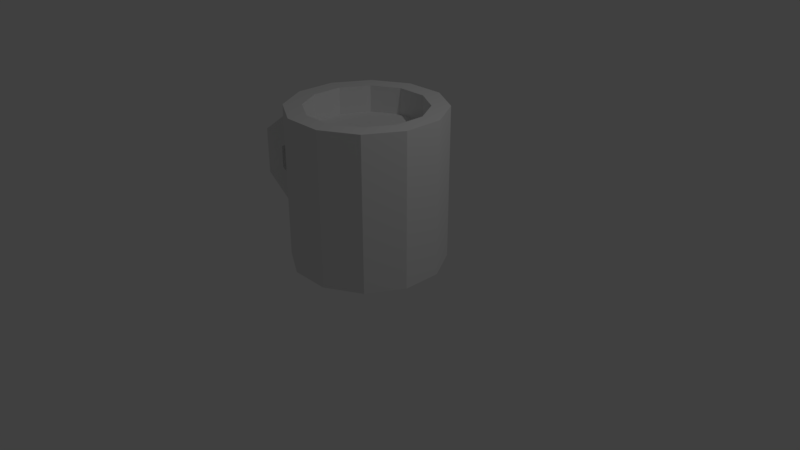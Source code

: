 # Source: CoffeCup.blend  (saved by Blender 2.79.0; exported with 4.5.12 LTS)
import bpy
from mathutils import Matrix  # noqa: F401  (used for matrix-valued properties, if any)

bpy.ops.wm.read_factory_settings(use_empty=True)
scene = bpy.context.scene
scene.name = 'Scene'

# ---- collections
col_collection_1 = bpy.data.collections.new('Collection 1'); scene.collection.children.link(col_collection_1)

# ---- materials (node trees are filled in below, after node groups)
mat_coffecup = bpy.data.materials.new('CoffeCup')
mat_coffecup.alpha_threshold = 0.0
mat_coffecup.use_transparent_shadow = False
mat_coffecup.roughness = 0.5

# ---- material node trees

# ---- world
world_world = bpy.data.worlds.new('World'); scene.world = world_world
world_world.color = (0.05088, 0.05088, 0.05088)
world_world.use_sun_shadow = False
world_world.sun_shadow_jitter_overblur = 0.0
world_world.cycles.sampling_method = 'MANUAL'

# ---- cameras
cam_camera = bpy.data.cameras.new('Camera')
cam_camera.clip_end = 100.0
cam_camera.lens = 35.0
cam_camera.sensor_width = 32.0
cam_camera.sensor_height = 18.0
cam_camera.ortho_scale = 7.314
cam_camera.dof.focus_distance = 0.0
cam_camera.dof.aperture_fstop = 128.0

# ---- lights
light_lamp = bpy.data.lights.new('Lamp', 'POINT')
light_lamp.transmission_factor = 0.0
light_lamp.cutoff_distance = 30.0
light_lamp.energy = 100.0
light_lamp.shadow_buffer_clip_start = 1.001
light_lamp.shadow_soft_size = 0.1
light_lamp.shadow_maximum_resolution = 0.006
light_lamp.use_absolute_resolution = True

# ---- meshes
me_cylinder_001 = bpy.data.meshes.new('Cylinder.001')
me_cylinder_001.from_pydata([(-4.456e-08, 2.75e-08, -1.0), (-0.2588, 0.9659, -1.0), (-0.2588, 0.9659, 1.0), (0.2588, 0.9659, -1.0), (0.2588, 0.9659, 1.0), (0.7071, 0.7071, -1.0), (0.7071, 0.7071, 1.0), (0.9659, 0.2588, -1.0), (0.9659, 0.2588, 1.0), (0.9659, -0.2588, -1.0), (0.9659, -0.2588, 1.0), (0.7071, -0.7071, -1.0), (0.7071, -0.7071, 1.0), (0.2588, -0.9659, -1.0), (0.2588, -0.9659, 1.0), (-0.2588, -0.9659, -1.0), (-0.2588, -0.9659, 1.0), (-0.7071, -0.7071, -1.0), (-0.7071, -0.7071, 1.0), (-0.9659, -0.2588, -1.0), (-0.9659, -0.2588, 1.0), (-0.9659, 0.2588, -1.0), (-0.9659, 0.2588, 1.0), (-0.7071, 0.7071, -1.0), (-0.7071, 0.7071, 1.0), (-0.1988, 0.7419, 1.0), (0.1988, 0.7419, 1.0), (0.5431, 0.5431, 1.0), (0.7419, 0.1988, 1.0), (0.7419, -0.1988, 1.0), (0.5431, -0.5431, 1.0), (0.1988, -0.7419, 1.0), (-0.1988, -0.7419, 1.0), (-0.5431, -0.5431, 1.0), (-0.7419, -0.1988, 1.0), (-0.7419, 0.1988, 1.0), (-0.5431, 0.5431, 1.0), (-0.1988, 0.7419, 0.6537), (-4.456e-08, 2.75e-08, 0.6537), (0.1988, 0.7419, 0.6537), (0.5431, 0.5431, 0.6537), (0.7419, 0.1988, 0.6537), (0.7419, -0.1988, 0.6537), (0.5431, -0.5431, 0.6537), (0.1988, -0.7419, 0.6537), (-0.1988, -0.7419, 0.6537), (-0.5431, -0.5431, 0.6537), (-0.7419, -0.1988, 0.6537), (-0.7419, 0.1988, 0.6537), (-0.5431, 0.5431, 0.6537), (-0.2588, 0.9659, -0.6), (-0.2588, 0.9659, -0.2), (-0.2588, 0.9659, 0.2), (-0.2588, 0.9659, 0.6), (0.2588, 0.9659, 0.6), (0.2588, 0.9659, 0.2), (0.2588, 0.9659, -0.2), (0.2588, 0.9659, -0.6), (0.7071, 0.7071, 0.6), (0.7071, 0.7071, 0.2), (0.7071, 0.7071, -0.2), (0.7071, 0.7071, -0.6), (0.9659, 0.2588, 0.6), (0.9659, 0.2588, 0.2), (0.9659, 0.2588, -0.2), (0.9659, 0.2588, -0.6), (0.9659, -0.2588, 0.6), (0.9659, -0.2588, 0.2), (0.9659, -0.2588, -0.2), (0.9659, -0.2588, -0.6), (0.7071, -0.7071, 0.6), (0.7071, -0.7071, 0.2), (0.7071, -0.7071, -0.2), (0.7071, -0.7071, -0.6), (0.2588, -0.9659, 0.6), (0.2588, -0.9659, 0.2), (0.2588, -0.9659, -0.2), (0.2588, -0.9659, -0.6), (-0.2588, -0.9659, 0.6), (-0.2588, -0.9659, 0.2), (-0.2588, -0.9659, -0.2), (-0.2588, -0.9659, -0.6), (-0.7071, -0.7071, 0.6), (-0.7071, -0.7071, 0.2), (-0.7071, -0.7071, -0.2), (-0.7071, -0.7071, -0.6), (-0.9659, -0.2588, 0.6), (-0.9659, -0.2588, 0.2), (-0.9659, -0.2588, -0.2), (-0.9659, -0.2588, -0.6), (-0.9659, 0.2588, 0.6), (-0.9659, 0.2588, 0.2), (-0.9659, 0.2588, -0.2), (-0.9659, 0.2588, -0.6), (-0.7071, 0.7071, 0.6), (-0.7071, 0.7071, 0.2), (-0.7071, 0.7071, -0.2), (-0.7071, 0.7071, -0.6), (-1.318, -0.2588, 0.6), (-1.318, -0.2588, 0.2), (-1.318, -0.2588, -0.2), (-1.318, -0.2588, -0.6), (-1.318, 0.2588, 0.6), (-1.318, 0.2588, 0.2), (-1.318, 0.2588, -0.2), (-1.318, 0.2588, -0.6), (-1.722, -0.2588, 0.311), (-1.409, -0.2588, 0.1485), (-1.409, -0.2588, -0.1485), (-1.722, -0.2588, -0.311), (-1.722, 0.2588, 0.311), (-1.409, 0.2588, 0.1485), (-1.409, 0.2588, -0.1485), (-1.722, 0.2588, -0.311)], [], [(0, 1, 3), (26, 4, 2, 25), (53, 2, 4, 54), (0, 3, 5), (27, 6, 4, 26), (54, 4, 6, 58), (0, 5, 7), (28, 8, 6, 27), (58, 6, 8, 62), (0, 7, 9), (29, 10, 8, 28), (62, 8, 10, 66), (0, 9, 11), (30, 12, 10, 29), (66, 10, 12, 70), (0, 11, 13), (31, 14, 12, 30), (70, 12, 14, 74), (0, 13, 15), (32, 16, 14, 31), (74, 14, 16, 78), (0, 15, 17), (33, 18, 16, 32), (78, 16, 18, 82), (0, 17, 19), (34, 20, 18, 33), (82, 18, 20, 86), (0, 19, 21), (35, 22, 20, 34), (86, 20, 22, 90), (0, 21, 23), (36, 24, 22, 35), (90, 22, 24, 94), (0, 23, 1), (25, 2, 24, 36), (94, 24, 2, 53), (31, 30, 43, 44), (28, 27, 40, 41), (35, 34, 47, 48), (32, 31, 44, 45), (29, 28, 41, 42), (36, 35, 48, 49), (26, 25, 37, 39), (33, 32, 45, 46), (30, 29, 42, 43), (25, 36, 49, 37), (27, 26, 39, 40), (34, 33, 46, 47), (38, 37, 49), (38, 49, 48), (38, 48, 47), (38, 47, 46), (38, 46, 45), (38, 45, 44), (38, 44, 43), (38, 43, 42), (38, 42, 41), (38, 41, 40), (38, 40, 39), (38, 39, 37), (23, 97, 50, 1), (97, 96, 51, 50), (96, 95, 52, 51), (95, 94, 53, 52), (21, 93, 97, 23), (93, 92, 96, 97), (92, 91, 95, 96), (91, 90, 94, 95), (19, 89, 93, 21), (92, 93, 105, 104), (88, 87, 91, 92), (93, 89, 101, 105), (17, 85, 89, 19), (85, 84, 88, 89), (84, 83, 87, 88), (83, 82, 86, 87), (15, 81, 85, 17), (81, 80, 84, 85), (80, 79, 83, 84), (79, 78, 82, 83), (13, 77, 81, 15), (77, 76, 80, 81), (76, 75, 79, 80), (75, 74, 78, 79), (11, 73, 77, 13), (73, 72, 76, 77), (72, 71, 75, 76), (71, 70, 74, 75), (9, 69, 73, 11), (69, 68, 72, 73), (68, 67, 71, 72), (67, 66, 70, 71), (7, 65, 69, 9), (65, 64, 68, 69), (64, 63, 67, 68), (63, 62, 66, 67), (5, 61, 65, 7), (61, 60, 64, 65), (60, 59, 63, 64), (59, 58, 62, 63), (3, 57, 61, 5), (57, 56, 60, 61), (56, 55, 59, 60), (55, 54, 58, 59), (1, 50, 57, 3), (50, 51, 56, 57), (51, 52, 55, 56), (52, 53, 54, 55), (102, 103, 111, 110), (105, 101, 109, 113), (90, 91, 103, 102), (89, 88, 100, 101), (86, 90, 102, 98), (87, 86, 98, 99), (88, 92, 104, 100), (91, 87, 99, 103), (111, 112, 113, 110), (107, 108, 112, 111), (99, 98, 106, 107), (98, 102, 110, 106), (100, 104, 112, 108), (104, 105, 113, 112), (101, 100, 108, 109), (103, 99, 107, 111), (110, 113, 109, 106), (106, 109, 108, 107)])
_uv = me_cylinder_001.uv_layers.new(name='UVMap')
_uv.uv.foreach_set('vector', [0.4984, 0.8217, 0.5377, 0.675, 0.6059, 0.7143, 0.6039, 0.4459, 0.6098, 0.4116, 0.6783, 0.4283, 0.6695, 0.4631, 0.6943, 0.373, 0.6783, 0.4283, 0.6098, 0.4116, 0.6216, 0.3573, 0.4984, 0.8217, 0.6059, 0.7143, 0.6452, 0.7824, 0.539, 0.4338, 0.5423, 0.4, 0.6098, 0.4116, 0.6039, 0.4459, 0.6216, 0.3573, 0.6098, 0.4116, 0.5423, 0.4, 0.5503, 0.3463, 0.4984, 0.8217, 0.6452, 0.7824, 0.6452, 0.861, 0.4747, 0.4266, 0.4756, 0.3932, 0.5423, 0.4, 0.539, 0.4338, 0.5503, 0.3463, 0.5423, 0.4, 0.4756, 0.3932, 0.4799, 0.3401, 0.4984, 0.8217, 0.6452, 0.861, 0.6059, 0.9291, 0.411, 0.424, 0.4096, 0.3911, 0.4756, 0.3932, 0.4747, 0.4266, 0.4799, 0.3401, 0.4756, 0.3932, 0.4096, 0.3911, 0.4102, 0.3385, 0.4984, 0.8217, 0.6059, 0.9291, 0.5377, 0.9685, 0.3481, 0.426, 0.3443, 0.3937, 0.4096, 0.3911, 0.411, 0.424, 0.4102, 0.3385, 0.4096, 0.3911, 0.3443, 0.3937, 0.3411, 0.3416, 0.4984, 0.8217, 0.5377, 0.9685, 0.4591, 0.9685, 0.2862, 0.4328, 0.2799, 0.4012, 0.3443, 0.3937, 0.3481, 0.426, 0.3411, 0.3416, 0.3443, 0.3937, 0.2799, 0.4012, 0.2728, 0.3497, 0.4984, 0.8217, 0.4591, 0.9685, 0.391, 0.9291, 0.2257, 0.4448, 0.2166, 0.4143, 0.2799, 0.4012, 0.2862, 0.4328, 0.2728, 0.3497, 0.2799, 0.4012, 0.2166, 0.4143, 0.2049, 0.3632, 0.4984, 0.8217, 0.391, 0.9291, 0.3517, 0.861, 0.1675, 0.4629, 0.1548, 0.4346, 0.2166, 0.4143, 0.2257, 0.4448, 0.2049, 0.3632, 0.2166, 0.4143, 0.1548, 0.4346, 0.1368, 0.383, 0.4984, 0.8217, 0.3517, 0.861, 0.3517, 0.7824, 0.1152, 0.4895, 0.09305, 0.467, 0.1548, 0.4346, 0.1675, 0.4629, 0.1368, 0.383, 0.1548, 0.4346, 0.09305, 0.467, 0.06573, 0.4108, 0.4984, 0.8217, 0.3517, 0.7824, 0.391, 0.7143, 0.8033, 0.5174, 0.8215, 0.4806, 0.8978, 0.5272, 0.8653, 0.5577, 0.9313, 0.4646, 0.8978, 0.5272, 0.8215, 0.4806, 0.8503, 0.4211, 0.4984, 0.8217, 0.391, 0.7143, 0.4591, 0.675, 0.736, 0.4864, 0.7483, 0.4507, 0.8215, 0.4806, 0.8033, 0.5174, 0.8503, 0.4211, 0.8215, 0.4806, 0.7483, 0.4507, 0.7694, 0.3938, 0.4984, 0.8217, 0.4591, 0.675, 0.5377, 0.675, 0.6695, 0.4631, 0.6783, 0.4283, 0.7483, 0.4507, 0.736, 0.4864, 0.7694, 0.3938, 0.7483, 0.4507, 0.6783, 0.4283, 0.6943, 0.373, 0.2862, 0.4328, 0.3481, 0.426, 0.3506, 0.4784, 0.2929, 0.4841, 0.4747, 0.4266, 0.539, 0.4338, 0.5294, 0.4879, 0.4692, 0.4803, 0.8033, 0.5174, 0.8653, 0.5577, 0.8321, 0.6106, 0.7714, 0.5725, 0.2257, 0.4448, 0.2862, 0.4328, 0.2929, 0.4841, 0.2371, 0.4945, 0.411, 0.424, 0.4747, 0.4266, 0.4692, 0.4803, 0.4094, 0.4771, 0.736, 0.4864, 0.8033, 0.5174, 0.7714, 0.5725, 0.7111, 0.5414, 0.6039, 0.4459, 0.6695, 0.4631, 0.6506, 0.5178, 0.59, 0.5002, 0.1675, 0.4629, 0.2257, 0.4448, 0.2371, 0.4945, 0.1841, 0.5102, 0.3481, 0.426, 0.411, 0.424, 0.4094, 0.4771, 0.3506, 0.4784, 0.6695, 0.4631, 0.736, 0.4864, 0.7111, 0.5414, 0.6506, 0.5178, 0.539, 0.4338, 0.6039, 0.4459, 0.59, 0.5002, 0.5294, 0.4879, 0.1152, 0.4895, 0.1675, 0.4629, 0.1841, 0.5102, 0.1347, 0.5315, 0.8238, 0.8064, 0.854, 0.9192, 0.7936, 0.9192, 0.8238, 0.8064, 0.7936, 0.9192, 0.7413, 0.8889, 0.8238, 0.8064, 0.7413, 0.8889, 0.7111, 0.8366, 0.8238, 0.8064, 0.7111, 0.8366, 0.7111, 0.7762, 0.8238, 0.8064, 0.7111, 0.7762, 0.7413, 0.7239, 0.8238, 0.8064, 0.7413, 0.7239, 0.7936, 0.6937, 0.8238, 0.8064, 0.7936, 0.6937, 0.854, 0.6937, 0.8238, 0.8064, 0.854, 0.6937, 0.9064, 0.7239, 0.8238, 0.8064, 0.9064, 0.7239, 0.9366, 0.7762, 0.8238, 0.8064, 0.9366, 0.7762, 0.9366, 0.8366, 0.8238, 0.8064, 0.9366, 0.8366, 0.9064, 0.8889, 0.8238, 0.8064, 0.9064, 0.8889, 0.854, 0.9192, 0.826, 0.1435, 0.8136, 0.2078, 0.7313, 0.1922, 0.7421, 0.1281, 0.8136, 0.2078, 0.8006, 0.2713, 0.72, 0.2545, 0.7313, 0.1922, 0.8006, 0.2713, 0.7862, 0.3336, 0.7078, 0.315, 0.72, 0.2545, 0.7862, 0.3336, 0.7694, 0.3938, 0.6943, 0.373, 0.7078, 0.315, 0.9098, 0.1601, 0.897, 0.2248, 0.8136, 0.2078, 0.826, 0.1435, 0.897, 0.2248, 0.8835, 0.2898, 0.8006, 0.2713, 0.8136, 0.2078, 0.8835, 0.2898, 0.8685, 0.3552, 0.7862, 0.3336, 0.8006, 0.2713, 0.8685, 0.3552, 0.8503, 0.4211, 0.7694, 0.3938, 0.7862, 0.3336, 0.9936, 0.1767, 0.9808, 0.2415, 0.897, 0.2248, 0.9098, 0.1601, 0.09866, 0.696, 0.1695, 0.6765, 0.1784, 0.7289, 0.1116, 0.7616, 0.9681, 0.3093, 0.9531, 0.3747, 0.8685, 0.3552, 0.8835, 0.2898, 0.1695, 0.6765, 0.26, 0.6827, 0.2414, 0.7371, 0.1784, 0.7289, 0.07531, 0.1462, 0.08939, 0.2086, 0.00918, 0.2285, -0.006097, 0.1657, 0.08939, 0.2086, 0.104, 0.2693, 0.02562, 0.2908, 0.00918, 0.2285, 0.104, 0.2693, 0.1197, 0.3277, 0.04414, 0.3518, 0.02562, 0.2908, 0.1197, 0.3277, 0.1368, 0.383, 0.06573, 0.4108, 0.04414, 0.3518, 0.157, 0.1292, 0.1687, 0.1915, 0.08939, 0.2086, 0.07531, 0.1462, 0.1687, 0.1915, 0.1804, 0.2516, 0.104, 0.2693, 0.08939, 0.2086, 0.1804, 0.2516, 0.1925, 0.3089, 0.1197, 0.3277, 0.104, 0.2693, 0.1925, 0.3089, 0.2049, 0.3632, 0.1368, 0.383, 0.1197, 0.3277, 0.2391, 0.1157, 0.2478, 0.1783, 0.1687, 0.1915, 0.157, 0.1292, 0.2478, 0.1783, 0.2562, 0.2383, 0.1804, 0.2516, 0.1687, 0.1915, 0.2562, 0.2383, 0.2646, 0.2955, 0.1925, 0.3089, 0.1804, 0.2516, 0.2646, 0.2955, 0.2728, 0.3497, 0.2049, 0.3632, 0.1925, 0.3089, 0.322, 0.1064, 0.3272, 0.1694, 0.2478, 0.1783, 0.2391, 0.1157, 0.3272, 0.1694, 0.3321, 0.2296, 0.2562, 0.2383, 0.2478, 0.1783, 0.3321, 0.2296, 0.3368, 0.287, 0.2646, 0.2955, 0.2562, 0.2383, 0.3368, 0.287, 0.3411, 0.3416, 0.2728, 0.3497, 0.2646, 0.2955, 0.4054, 0.1017, 0.4071, 0.1651, 0.3272, 0.1694, 0.322, 0.1064, 0.4071, 0.1651, 0.4085, 0.2256, 0.3321, 0.2296, 0.3272, 0.1694, 0.4085, 0.2256, 0.4095, 0.2834, 0.3368, 0.287, 0.3321, 0.2296, 0.4095, 0.2834, 0.4102, 0.3385, 0.3411, 0.3416, 0.3368, 0.287, 0.4894, 0.1017, 0.4875, 0.1654, 0.4071, 0.1651, 0.4054, 0.1017, 0.4875, 0.1654, 0.4853, 0.2263, 0.4085, 0.2256, 0.4071, 0.1651, 0.4853, 0.2263, 0.4828, 0.2846, 0.4095, 0.2834, 0.4085, 0.2256, 0.4828, 0.2846, 0.4799, 0.3401, 0.4102, 0.3385, 0.4095, 0.2834, 0.5736, 0.1064, 0.5683, 0.1702, 0.4875, 0.1654, 0.4894, 0.1017, 0.5683, 0.1702, 0.5628, 0.2315, 0.4853, 0.2263, 0.4875, 0.1654, 0.5628, 0.2315, 0.5568, 0.2903, 0.4828, 0.2846, 0.4853, 0.2263, 0.5568, 0.2903, 0.5503, 0.3463, 0.4799, 0.3401, 0.4828, 0.2846, 0.658, 0.1154, 0.6496, 0.1793, 0.5683, 0.1702, 0.5736, 0.1064, 0.6496, 0.1793, 0.6409, 0.2411, 0.5628, 0.2315, 0.5683, 0.1702, 0.6409, 0.2411, 0.6317, 0.3004, 0.5568, 0.2903, 0.5628, 0.2315, 0.6317, 0.3004, 0.6216, 0.3573, 0.5503, 0.3463, 0.5568, 0.2903, 0.7421, 0.1281, 0.7313, 0.1922, 0.6496, 0.1793, 0.658, 0.1154, 0.7313, 0.1922, 0.72, 0.2545, 0.6409, 0.2411, 0.6496, 0.1793, 0.72, 0.2545, 0.7078, 0.315, 0.6317, 0.3004, 0.6409, 0.2411, 0.7078, 0.315, 0.6943, 0.373, 0.6216, 0.3573, 0.6317, 0.3004, 0.1788, 0.9008, 0.119, 0.8649, 0.128, 0.8458, 0.1814, 0.8467, 0.1784, 0.7289, 0.2414, 0.7371, 0.2322, 0.7884, 0.1819, 0.7863, 0.1712, 0.9582, 0.09688, 0.9331, 0.119, 0.8649, 0.1788, 0.9008, 0.26, 0.6827, 0.3279, 0.7233, 0.287, 0.7801, 0.2414, 0.7371, 0.2617, 0.9476, 0.1712, 0.9582, 0.1788, 0.9008, 0.242, 0.8983, 0.3239, 0.913, 0.2617, 0.9476, 0.242, 0.8983, 0.2935, 0.8582, 0.007966, 0.7128, 0.09866, 0.696, 0.1116, 0.7616, 0.01936, 0.7744, 0.09688, 0.9331, 0.007966, 0.912, 0.02045, 0.8514, 0.119, 0.8649, 0.128, 0.8458, 0.1183, 0.7814, 0.1819, 0.7863, 0.1814, 0.8467, 0.02248, 0.8347, 0.02178, 0.7915, 0.1183, 0.7814, 0.128, 0.8458, 0.2935, 0.8582, 0.242, 0.8983, 0.231, 0.8457, 0.283, 0.8423, 0.242, 0.8983, 0.1788, 0.9008, 0.1814, 0.8467, 0.231, 0.8457, 0.01936, 0.7744, 0.1116, 0.7616, 0.1183, 0.7814, 0.02178, 0.7915, 0.1116, 0.7616, 0.1784, 0.7289, 0.1819, 0.7863, 0.1183, 0.7814, 0.2414, 0.7371, 0.287, 0.7801, 0.2762, 0.7938, 0.2322, 0.7884, 0.119, 0.8649, 0.02045, 0.8514, 0.02248, 0.8347, 0.128, 0.8458, 0.1814, 0.8467, 0.1819, 0.7863, 0.2322, 0.7884, 0.231, 0.8457, 0.231, 0.8457, 0.2322, 0.7884, 0.2762, 0.7938, 0.283, 0.8423])
me_cylinder_001.materials.append(mat_coffecup)
me_cylinder_001.use_remesh_preserve_volume = False
me_cylinder_001.use_remesh_preserve_attributes = False
me_cylinder_001.use_mirror_vertex_groups = False
me_cylinder_001.update()

# ---- objects
ob_cylinder = bpy.data.objects.new('Cylinder', me_cylinder_001)
ob_lamp = bpy.data.objects.new('Lamp', light_lamp)
ob_camera = bpy.data.objects.new('Camera', cam_camera)

# ---- transforms, parenting, visibility, modifiers, constraints
ob_cylinder.location = (3.146e-08, 1.126e-07, 1.0)
ob_cylinder.lineart.crease_threshold = 0.0
ob_lamp.location = (4.076, 1.005, 5.904)
ob_lamp.rotation_euler = (0.6503, 0.05522, 1.866)
ob_lamp.lock_rotations_4d = False
ob_lamp.empty_display_type = 'ARROWS'
ob_lamp.color = (0.0, 0.0, 0.0, 0.0)
ob_lamp.lineart.crease_threshold = 0.0
ob_camera.location = (7.481, -6.508, 5.344)
ob_camera.rotation_euler = (1.109, 0.0, 0.8149)
ob_camera.lock_rotations_4d = False
ob_camera.empty_display_type = 'ARROWS'
ob_camera.color = (0.0, 0.0, 0.0, 0.0)
ob_camera.display_type = 'WIRE'
ob_camera.lineart.crease_threshold = 0.0

# ---- collection membership
col_collection_1.objects.link(ob_cylinder)
col_collection_1.objects.link(ob_lamp)
col_collection_1.objects.link(ob_camera)

# ---- scene / render settings (as saved in the file)
scene.camera = ob_camera
scene.frame_start = 1; scene.frame_end = 250; scene.frame_set(1)
scene.render.engine = 'BLENDER_EEVEE_NEXT'
scene.render.resolution_percentage = 50
scene.render.dither_intensity = 0.0
scene.cycles.use_denoising = False
scene.cycles.samples = 128
scene.cycles.sampling_pattern = 'TABULATED_SOBOL'
scene.cycles.use_adaptive_sampling = False
scene.cycles.use_light_tree = False
scene.cycles.blur_glossy = 0.0
scene.cycles.sample_clamp_indirect = 0.0
scene.view_settings.view_transform = 'Standard'
bpy.context.view_layer.update()

